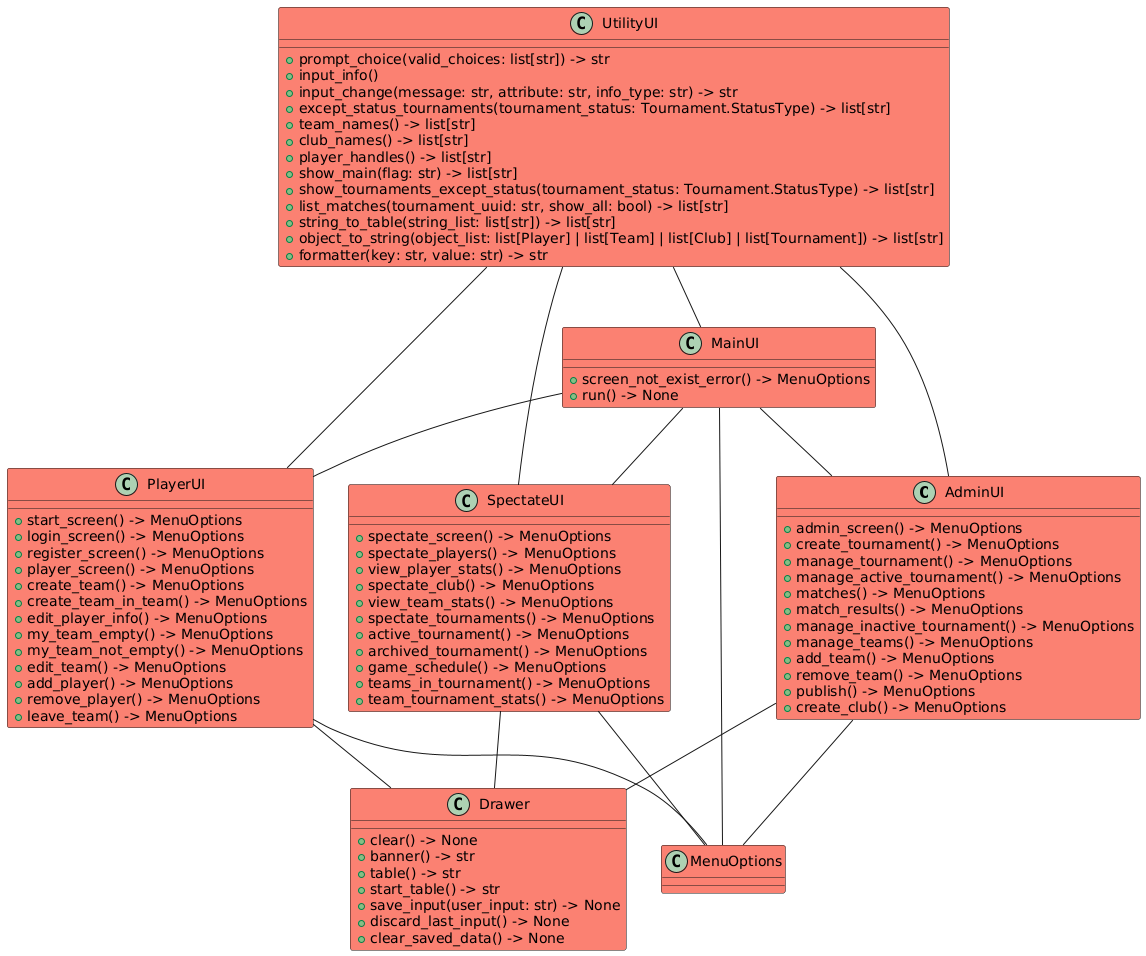

The diagram above was rendered by PlantUML. Its source (embedded in the PNG):
@startuml
' --------------------------TUI LAYER------------------------------
' add, show, edit, remove

class AdminUI #Salmon{
+ admin_screen() -> MenuOptions
+ create_tournament() -> MenuOptions
+ manage_tournament() -> MenuOptions
+ manage_active_tournament() -> MenuOptions
+ matches() -> MenuOptions
+ match_results() -> MenuOptions
+ manage_inactive_tournament() -> MenuOptions
+ manage_teams() -> MenuOptions
+ add_team() -> MenuOptions
+ remove_team() -> MenuOptions
+ publish() -> MenuOptions
+ create_club() -> MenuOptions
}

class Drawer #Salmon{
+ clear() -> None
+ banner() -> str
+ table() -> str
+ start_table() -> str
+ save_input(user_input: str) -> None
+ discard_last_input() -> None
+ clear_saved_data() -> None
}

class MainUI #Salmon{
+ screen_not_exist_error() -> MenuOptions
+ run() -> None
}

class MenuOptions #Salmon{}

class PlayerUI #Salmon{
+ start_screen() -> MenuOptions
+ login_screen() -> MenuOptions
+ register_screen() -> MenuOptions
+ player_screen() -> MenuOptions
+ create_team() -> MenuOptions
+ create_team_in_team() -> MenuOptions
+ edit_player_info() -> MenuOptions
+ my_team_empty() -> MenuOptions
+ my_team_not_empty() -> MenuOptions
+ edit_team() -> MenuOptions
+ add_player() -> MenuOptions
+ remove_player() -> MenuOptions
+ leave_team() -> MenuOptions
}

class SpectateUI #Salmon{
+ spectate_screen() -> MenuOptions
+ spectate_players() -> MenuOptions
+ view_player_stats() -> MenuOptions
+ spectate_club() -> MenuOptions
+ view_team_stats() -> MenuOptions
+ spectate_tournaments() -> MenuOptions
+ active_tournament() -> MenuOptions
+ archived_tournament() -> MenuOptions
+ game_schedule() -> MenuOptions
+ teams_in_tournament() -> MenuOptions
+ team_tournament_stats() -> MenuOptions
}

class UtilityUI #Salmon{
+ prompt_choice(valid_choices: list[str]) -> str
+ input_info()
+ input_change(message: str, attribute: str, info_type: str) -> str
+ except_status_tournaments(tournament_status: Tournament.StatusType) -> list[str]
+ team_names() -> list[str]
+ club_names() -> list[str]
+ player_handles() -> list[str]
+ show_main(flag: str) -> list[str]
+ show_tournaments_except_status(tournament_status: Tournament.StatusType) -> list[str]
+ list_matches(tournament_uuid: str, show_all: bool) -> list[str]
+ string_to_table(string_list: list[str]) -> list[str]
+ object_to_string(object_list: list[Player] | list[Team] | list[Club] | list[Tournament]) -> list[str]
+ formatter(key: str, value: str) -> str
}


UtilityUI -down- SpectateUI
UtilityUI -down- PlayerUI
UtilityUI -down- MainUI
UtilityUI -down- AdminUI

MenuOptions -up- PlayerUI
MenuOptions -up- SpectateUI
MenuOptions -up- MainUI
MenuOptions -up- AdminUI

Drawer -up- AdminUI
Drawer -up- PlayerUI
Drawer -up- SpectateUI

MainUI -- AdminUI
MainUI -- PlayerUI
MainUI -- SpectateUI
@enduml